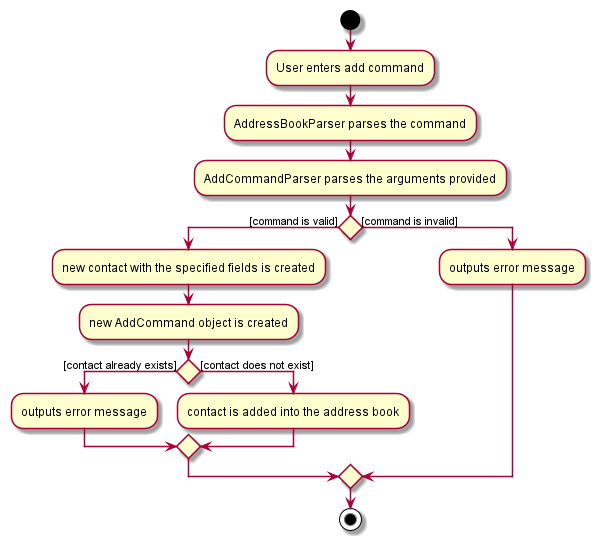

The diagram above was rendered by PlantUML. Its source (embedded in the PNG):
@startuml
'https://plantuml.com/activity-diagram-beta

start
:User enters add command;
:AddressBookParser parses the command;
:AddCommandParser parses the arguments provided;
if () then ([command is valid])
  :new contact with the specified fields is created;
  :new AddCommand object is created;
  if() then ([contact already exists])
  :outputs error message;
  else ([contact does not exist])
  :contact is added into the address book;
  endif
else ([command is invalid])
  :outputs error message;
endif

stop

@enduml